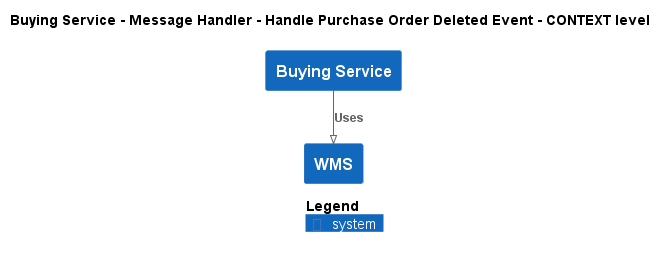

The diagram above was rendered by PlantUML. Its source (embedded in the PNG):
@startuml
!pragma layout smetana
!include ..\..\..\..\..\..\.c4s\C4_Context.puml

AddElementTag("state:new", $bgColor=green, $fontColor=#ffffff, $borderColor=green, $shadowing="False")
AddElementTag("state:changed", $bgColor=orange, $fontColor=#ffffff, $borderColor=orange, $shadowing="False")
AddElementTag("state:removed", $bgColor=red, $fontColor=#ffffff, $borderColor=red, $shadowing="False")

AddRelTag("state:new", $textColor=green, $lineColor=green)
AddRelTag("state:changed", $textColor=orange, $lineColor=orange)
AddRelTag("state:removed", $textColor=red, $lineColor=red)

SHOW_PERSON_PORTRAIT()
LAYOUT_TOP_DOWN()

skinparam linetype polyline

title Buying Service - Message Handler - Handle Purchase Order Deleted Event - CONTEXT level

System(ECommercePlatform.SoftwareSystems.BuyingService, "Buying Service", "")
System(ECommercePlatform.SoftwareSystems.WMS, "WMS", "")

Rel(ECommercePlatform.SoftwareSystems.BuyingService, ECommercePlatform.SoftwareSystems.WMS, "Uses")


SHOW_LEGEND()
@enduml